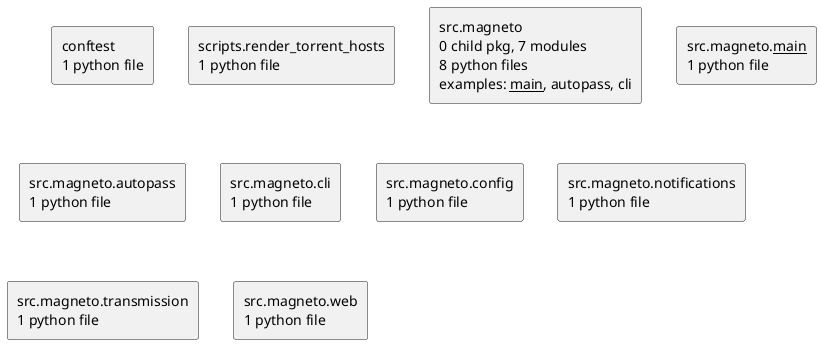

The diagram above was rendered by PlantUML. Its source (embedded in the PNG):
@startuml packages_magneto
set namespaceSeparator none
top to bottom direction
skinparam componentStyle rectangle
rectangle "conftest\n1 python file" as conftest
rectangle "scripts.render_torrent_hosts\n1 python file" as scripts.render_torrent_hosts
rectangle "src.magneto\n0 child pkg, 7 modules\n8 python files\nexamples: __main__, autopass, cli" as src.magneto
rectangle "src.magneto.__main__\n1 python file" as src.magneto.__main__
rectangle "src.magneto.autopass\n1 python file" as src.magneto.autopass
rectangle "src.magneto.cli\n1 python file" as src.magneto.cli
rectangle "src.magneto.config\n1 python file" as src.magneto.config
rectangle "src.magneto.notifications\n1 python file" as src.magneto.notifications
rectangle "src.magneto.transmission\n1 python file" as src.magneto.transmission
rectangle "src.magneto.web\n1 python file" as src.magneto.web
@enduml